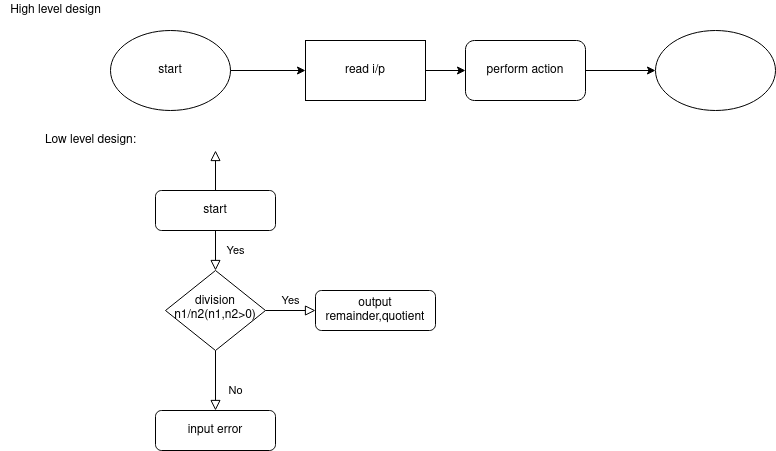

The diagram above was exported from draw.io. Its source (the exported page's mxGraphModel, read from the mxfile embedded in the PNG):
<mxGraphModel dx="1102" dy="624" grid="1" gridSize="10" guides="1" tooltips="1" connect="1" arrows="1" fold="1" page="1" pageScale="1" pageWidth="827" pageHeight="1169" math="0" shadow="0">
  <root>
    <mxCell id="WIyWlLk6GJQsqaUBKTNV-0" />
    <mxCell id="WIyWlLk6GJQsqaUBKTNV-1" parent="WIyWlLk6GJQsqaUBKTNV-0" />
    <mxCell id="WIyWlLk6GJQsqaUBKTNV-2" value="" style="rounded=0;html=1;jettySize=auto;orthogonalLoop=1;fontSize=11;endArrow=block;endFill=0;endSize=8;strokeWidth=1;shadow=0;labelBackgroundColor=none;edgeStyle=orthogonalEdgeStyle;" parent="WIyWlLk6GJQsqaUBKTNV-1" source="WIyWlLk6GJQsqaUBKTNV-3" edge="1">
      <mxGeometry relative="1" as="geometry">
        <mxPoint x="220" y="170" as="targetPoint" />
      </mxGeometry>
    </mxCell>
    <mxCell id="WIyWlLk6GJQsqaUBKTNV-3" value="start" style="rounded=1;whiteSpace=wrap;html=1;fontSize=12;glass=0;strokeWidth=1;shadow=0;" parent="WIyWlLk6GJQsqaUBKTNV-1" vertex="1">
      <mxGeometry x="160" y="210" width="120" height="40" as="geometry" />
    </mxCell>
    <mxCell id="WIyWlLk6GJQsqaUBKTNV-4" value="Yes" style="rounded=0;html=1;jettySize=auto;orthogonalLoop=1;fontSize=11;endArrow=block;endFill=0;endSize=8;strokeWidth=1;shadow=0;labelBackgroundColor=none;edgeStyle=orthogonalEdgeStyle;" parent="WIyWlLk6GJQsqaUBKTNV-1" target="WIyWlLk6GJQsqaUBKTNV-10" edge="1">
      <mxGeometry y="20" relative="1" as="geometry">
        <mxPoint as="offset" />
        <mxPoint x="220" y="250" as="sourcePoint" />
      </mxGeometry>
    </mxCell>
    <mxCell id="WIyWlLk6GJQsqaUBKTNV-8" value="No" style="rounded=0;html=1;jettySize=auto;orthogonalLoop=1;fontSize=11;endArrow=block;endFill=0;endSize=8;strokeWidth=1;shadow=0;labelBackgroundColor=none;edgeStyle=orthogonalEdgeStyle;" parent="WIyWlLk6GJQsqaUBKTNV-1" source="WIyWlLk6GJQsqaUBKTNV-10" target="WIyWlLk6GJQsqaUBKTNV-11" edge="1">
      <mxGeometry x="0.3333" y="20" relative="1" as="geometry">
        <mxPoint as="offset" />
      </mxGeometry>
    </mxCell>
    <mxCell id="WIyWlLk6GJQsqaUBKTNV-9" value="Yes" style="edgeStyle=orthogonalEdgeStyle;rounded=0;html=1;jettySize=auto;orthogonalLoop=1;fontSize=11;endArrow=block;endFill=0;endSize=8;strokeWidth=1;shadow=0;labelBackgroundColor=none;" parent="WIyWlLk6GJQsqaUBKTNV-1" source="WIyWlLk6GJQsqaUBKTNV-10" target="WIyWlLk6GJQsqaUBKTNV-12" edge="1">
      <mxGeometry y="10" relative="1" as="geometry">
        <mxPoint as="offset" />
      </mxGeometry>
    </mxCell>
    <mxCell id="WIyWlLk6GJQsqaUBKTNV-10" value="&lt;div&gt;division n1/n2(n1,n2&amp;gt;0)&lt;/div&gt;" style="rhombus;whiteSpace=wrap;html=1;shadow=0;fontFamily=Helvetica;fontSize=12;align=center;strokeWidth=1;spacing=6;spacingTop=-4;" parent="WIyWlLk6GJQsqaUBKTNV-1" vertex="1">
      <mxGeometry x="170" y="290" width="100" height="80" as="geometry" />
    </mxCell>
    <mxCell id="WIyWlLk6GJQsqaUBKTNV-11" value="input error" style="rounded=1;whiteSpace=wrap;html=1;fontSize=12;glass=0;strokeWidth=1;shadow=0;" parent="WIyWlLk6GJQsqaUBKTNV-1" vertex="1">
      <mxGeometry x="160" y="430" width="120" height="40" as="geometry" />
    </mxCell>
    <mxCell id="WIyWlLk6GJQsqaUBKTNV-12" value="output remainder,quotient" style="rounded=1;whiteSpace=wrap;html=1;fontSize=12;glass=0;strokeWidth=1;shadow=0;" parent="WIyWlLk6GJQsqaUBKTNV-1" vertex="1">
      <mxGeometry x="320" y="310" width="120" height="40" as="geometry" />
    </mxCell>
    <mxCell id="j2YpNCZEOh2D-DvsGwBk-0" value="Low level design:" style="text;html=1;align=center;verticalAlign=middle;resizable=0;points=[];autosize=1;" vertex="1" parent="WIyWlLk6GJQsqaUBKTNV-1">
      <mxGeometry x="40" y="150" width="110" height="20" as="geometry" />
    </mxCell>
    <mxCell id="j2YpNCZEOh2D-DvsGwBk-1" value="High level design" style="text;html=1;align=center;verticalAlign=middle;resizable=0;points=[];autosize=1;" vertex="1" parent="WIyWlLk6GJQsqaUBKTNV-1">
      <mxGeometry x="5" y="20" width="110" height="20" as="geometry" />
    </mxCell>
    <mxCell id="j2YpNCZEOh2D-DvsGwBk-2" value="start" style="ellipse;whiteSpace=wrap;html=1;" vertex="1" parent="WIyWlLk6GJQsqaUBKTNV-1">
      <mxGeometry x="115" y="50" width="120" height="80" as="geometry" />
    </mxCell>
    <mxCell id="j2YpNCZEOh2D-DvsGwBk-3" value="read i/p" style="rounded=0;whiteSpace=wrap;html=1;" vertex="1" parent="WIyWlLk6GJQsqaUBKTNV-1">
      <mxGeometry x="310" y="60" width="120" height="60" as="geometry" />
    </mxCell>
    <mxCell id="j2YpNCZEOh2D-DvsGwBk-4" value="perform action" style="rounded=1;whiteSpace=wrap;html=1;" vertex="1" parent="WIyWlLk6GJQsqaUBKTNV-1">
      <mxGeometry x="470" y="60" width="120" height="60" as="geometry" />
    </mxCell>
    <mxCell id="j2YpNCZEOh2D-DvsGwBk-5" value="" style="ellipse;whiteSpace=wrap;html=1;" vertex="1" parent="WIyWlLk6GJQsqaUBKTNV-1">
      <mxGeometry x="660" y="50" width="120" height="80" as="geometry" />
    </mxCell>
    <mxCell id="j2YpNCZEOh2D-DvsGwBk-8" value="" style="endArrow=classic;html=1;exitX=1;exitY=0.5;exitDx=0;exitDy=0;" edge="1" parent="WIyWlLk6GJQsqaUBKTNV-1" source="j2YpNCZEOh2D-DvsGwBk-2" target="j2YpNCZEOh2D-DvsGwBk-3">
      <mxGeometry width="50" height="50" relative="1" as="geometry">
        <mxPoint x="390" y="270" as="sourcePoint" />
        <mxPoint x="440" y="220" as="targetPoint" />
      </mxGeometry>
    </mxCell>
    <mxCell id="j2YpNCZEOh2D-DvsGwBk-9" value="" style="endArrow=classic;html=1;exitX=1;exitY=0.5;exitDx=0;exitDy=0;entryX=0;entryY=0.5;entryDx=0;entryDy=0;" edge="1" parent="WIyWlLk6GJQsqaUBKTNV-1" source="j2YpNCZEOh2D-DvsGwBk-3" target="j2YpNCZEOh2D-DvsGwBk-4">
      <mxGeometry width="50" height="50" relative="1" as="geometry">
        <mxPoint x="390" y="270" as="sourcePoint" />
        <mxPoint x="440" y="220" as="targetPoint" />
      </mxGeometry>
    </mxCell>
    <mxCell id="j2YpNCZEOh2D-DvsGwBk-10" value="" style="endArrow=classic;html=1;exitX=1;exitY=0.5;exitDx=0;exitDy=0;" edge="1" parent="WIyWlLk6GJQsqaUBKTNV-1" source="j2YpNCZEOh2D-DvsGwBk-4" target="j2YpNCZEOh2D-DvsGwBk-5">
      <mxGeometry width="50" height="50" relative="1" as="geometry">
        <mxPoint x="390" y="270" as="sourcePoint" />
        <mxPoint x="440" y="220" as="targetPoint" />
      </mxGeometry>
    </mxCell>
  </root>
</mxGraphModel>